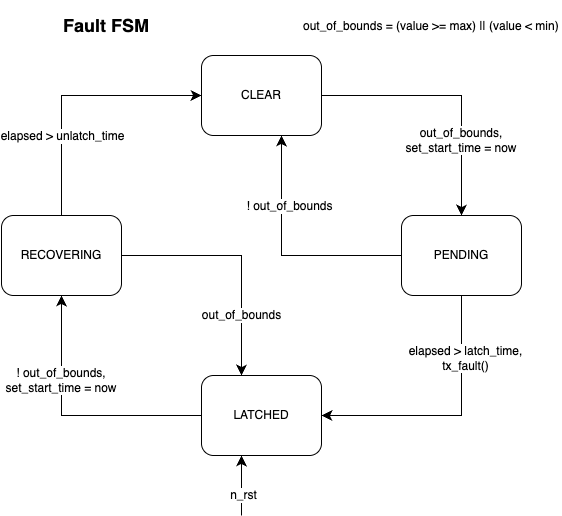

The diagram above was exported from draw.io. Its source (the exported page's mxGraphModel, read from the mxfile embedded in the PNG):
<mxGraphModel dx="854" dy="856" grid="1" gridSize="10" guides="1" tooltips="1" connect="1" arrows="1" fold="1" page="1" pageScale="1" pageWidth="850" pageHeight="1100" background="#FFFFFF" math="0" shadow="0">
  <root>
    <mxCell id="0" />
    <mxCell id="1" parent="0" />
    <mxCell id="2" style="edgeStyle=none;shape=connector;curved=0;rounded=0;orthogonalLoop=1;jettySize=auto;html=1;entryX=0.5;entryY=0;entryDx=0;entryDy=0;strokeColor=default;align=center;verticalAlign=middle;fontFamily=Helvetica;fontSize=12;fontColor=default;labelBackgroundColor=default;startSize=8;endArrow=classic;endSize=8;" edge="1" parent="1" source="3" target="8">
      <mxGeometry relative="1" as="geometry">
        <Array as="points">
          <mxPoint x="580" y="200" />
        </Array>
      </mxGeometry>
    </mxCell>
    <mxCell id="3" value="CLEAR" style="rounded=1;whiteSpace=wrap;html=1;" vertex="1" parent="1">
      <mxGeometry x="320" y="160" width="120" height="80" as="geometry" />
    </mxCell>
    <mxCell id="4" style="edgeStyle=none;shape=connector;curved=0;rounded=0;orthogonalLoop=1;jettySize=auto;html=1;entryX=1;entryY=0.5;entryDx=0;entryDy=0;strokeColor=default;align=center;verticalAlign=middle;fontFamily=Helvetica;fontSize=12;fontColor=default;labelBackgroundColor=default;startSize=8;endArrow=classic;endSize=8;" edge="1" parent="1" source="8" target="10">
      <mxGeometry relative="1" as="geometry">
        <Array as="points">
          <mxPoint x="580" y="520" />
        </Array>
      </mxGeometry>
    </mxCell>
    <mxCell id="5" value="elapsed &amp;gt; latch_time,&lt;div&gt;tx_fault()&lt;/div&gt;" style="edgeLabel;html=1;align=center;verticalAlign=middle;resizable=0;points=[];fontSize=12;fontFamily=Helvetica;fontColor=default;labelBackgroundColor=default;" connectable="0" vertex="1" parent="4">
      <mxGeometry x="-0.5159" y="3" relative="1" as="geometry">
        <mxPoint as="offset" />
      </mxGeometry>
    </mxCell>
    <mxCell id="6" style="edgeStyle=none;shape=connector;curved=0;rounded=0;orthogonalLoop=1;jettySize=auto;html=1;strokeColor=default;align=center;verticalAlign=middle;fontFamily=Helvetica;fontSize=12;fontColor=default;labelBackgroundColor=default;startSize=8;endArrow=classic;endSize=8;" edge="1" parent="1">
      <mxGeometry relative="1" as="geometry">
        <Array as="points">
          <mxPoint x="400" y="360" />
        </Array>
        <mxPoint x="520" y="360" as="sourcePoint" />
        <mxPoint x="400" y="240" as="targetPoint" />
      </mxGeometry>
    </mxCell>
    <mxCell id="7" value="! out_of_bounds" style="edgeLabel;html=1;align=center;verticalAlign=middle;resizable=0;points=[];fontSize=12;fontFamily=Helvetica;fontColor=default;labelBackgroundColor=default;" connectable="0" vertex="1" parent="6">
      <mxGeometry x="-0.3497" y="-1" relative="1" as="geometry">
        <mxPoint x="-35" y="-49" as="offset" />
      </mxGeometry>
    </mxCell>
    <mxCell id="8" value="PENDING" style="rounded=1;whiteSpace=wrap;html=1;" vertex="1" parent="1">
      <mxGeometry x="520" y="320" width="120" height="80" as="geometry" />
    </mxCell>
    <mxCell id="9" style="edgeStyle=none;shape=connector;curved=0;rounded=0;orthogonalLoop=1;jettySize=auto;html=1;strokeColor=default;align=center;verticalAlign=middle;fontFamily=Helvetica;fontSize=12;fontColor=default;labelBackgroundColor=default;startSize=8;endArrow=classic;endSize=8;entryX=0.5;entryY=1;entryDx=0;entryDy=0;" edge="1" parent="1" source="10" target="15">
      <mxGeometry relative="1" as="geometry">
        <Array as="points">
          <mxPoint x="180" y="520" />
        </Array>
        <mxPoint x="180" y="400" as="targetPoint" />
      </mxGeometry>
    </mxCell>
    <mxCell id="10" value="LATCHED" style="rounded=1;whiteSpace=wrap;html=1;" vertex="1" parent="1">
      <mxGeometry x="320" y="480" width="120" height="80" as="geometry" />
    </mxCell>
    <mxCell id="11" style="edgeStyle=none;shape=connector;curved=0;rounded=0;orthogonalLoop=1;jettySize=auto;html=1;entryX=0;entryY=0.5;entryDx=0;entryDy=0;strokeColor=default;align=center;verticalAlign=middle;fontFamily=Helvetica;fontSize=12;fontColor=default;labelBackgroundColor=default;startSize=8;endArrow=classic;endSize=8;" edge="1" parent="1" source="15" target="3">
      <mxGeometry relative="1" as="geometry">
        <Array as="points">
          <mxPoint x="180" y="200" />
        </Array>
      </mxGeometry>
    </mxCell>
    <mxCell id="12" value="elapsed &amp;gt; unlatch_time" style="edgeLabel;html=1;align=center;verticalAlign=middle;resizable=0;points=[];fontSize=12;fontFamily=Helvetica;fontColor=default;labelBackgroundColor=default;" connectable="0" vertex="1" parent="11">
      <mxGeometry x="0.139" y="-3" relative="1" as="geometry">
        <mxPoint x="-28" y="37" as="offset" />
      </mxGeometry>
    </mxCell>
    <mxCell id="13" style="edgeStyle=none;shape=connector;curved=0;rounded=0;orthogonalLoop=1;jettySize=auto;html=1;strokeColor=default;align=center;verticalAlign=middle;fontFamily=Helvetica;fontSize=12;fontColor=default;labelBackgroundColor=default;startSize=8;endArrow=classic;endSize=8;" edge="1" parent="1">
      <mxGeometry relative="1" as="geometry">
        <Array as="points">
          <mxPoint x="360" y="360" />
        </Array>
        <mxPoint x="240" y="360" as="sourcePoint" />
        <mxPoint x="360" y="480" as="targetPoint" />
      </mxGeometry>
    </mxCell>
    <mxCell id="14" value="out_of_bounds" style="edgeLabel;html=1;align=center;verticalAlign=middle;resizable=0;points=[];fontSize=12;fontFamily=Helvetica;fontColor=default;labelBackgroundColor=default;" connectable="0" vertex="1" parent="13">
      <mxGeometry x="0.3236" y="-1" relative="1" as="geometry">
        <mxPoint y="21" as="offset" />
      </mxGeometry>
    </mxCell>
    <mxCell id="15" value="RECOVERING" style="rounded=1;whiteSpace=wrap;html=1;" vertex="1" parent="1">
      <mxGeometry x="120" y="320" width="120" height="80" as="geometry" />
    </mxCell>
    <mxCell id="16" value="out_of_bounds = (value &amp;gt;= max) || (value &amp;lt; min)&amp;nbsp;" style="edgeLabel;html=1;align=center;verticalAlign=middle;resizable=0;points=[];fontSize=12;fontFamily=Helvetica;fontColor=default;labelBackgroundColor=default;" connectable="0" vertex="1" parent="1">
      <mxGeometry x="550" y="130" as="geometry" />
    </mxCell>
    <mxCell id="17" value="&lt;h2&gt;Fault FSM&lt;/h2&gt;" style="text;html=1;whiteSpace=wrap;strokeColor=none;fillColor=none;align=center;verticalAlign=middle;rounded=0;fontFamily=Helvetica;fontSize=12;fontColor=default;labelBackgroundColor=default;" vertex="1" parent="1">
      <mxGeometry x="140" y="115" width="170" height="30" as="geometry" />
    </mxCell>
    <mxCell id="18" value="out_of_bounds,&lt;div&gt;set_start_time = now&lt;/div&gt;" style="text;html=1;whiteSpace=wrap;strokeColor=none;fillColor=none;align=center;verticalAlign=middle;rounded=0;fontFamily=Helvetica;fontSize=12;fontColor=default;labelBackgroundColor=default;" vertex="1" parent="1">
      <mxGeometry x="520" y="230" width="120" height="30" as="geometry" />
    </mxCell>
    <mxCell id="19" value="! out_of_bounds,&lt;div&gt;set_start_time = now&lt;/div&gt;" style="text;html=1;whiteSpace=wrap;strokeColor=none;fillColor=none;align=center;verticalAlign=middle;rounded=0;fontFamily=Helvetica;fontSize=12;fontColor=default;labelBackgroundColor=default;" vertex="1" parent="1">
      <mxGeometry x="120" y="470" width="120" height="30" as="geometry" />
    </mxCell>
    <mxCell id="20" value="" style="endArrow=classic;html=1;rounded=0;fontSize=12;startSize=8;endSize=8;curved=1;" edge="1" parent="1">
      <mxGeometry width="50" height="50" relative="1" as="geometry">
        <mxPoint x="360" y="620" as="sourcePoint" />
        <mxPoint x="360" y="560" as="targetPoint" />
      </mxGeometry>
    </mxCell>
    <mxCell id="21" value="n_rst" style="edgeLabel;html=1;align=center;verticalAlign=middle;resizable=0;points=[];fontSize=12;" connectable="0" vertex="1" parent="20">
      <mxGeometry x="-0.2344" y="-1" relative="1" as="geometry">
        <mxPoint y="3" as="offset" />
      </mxGeometry>
    </mxCell>
  </root>
</mxGraphModel>